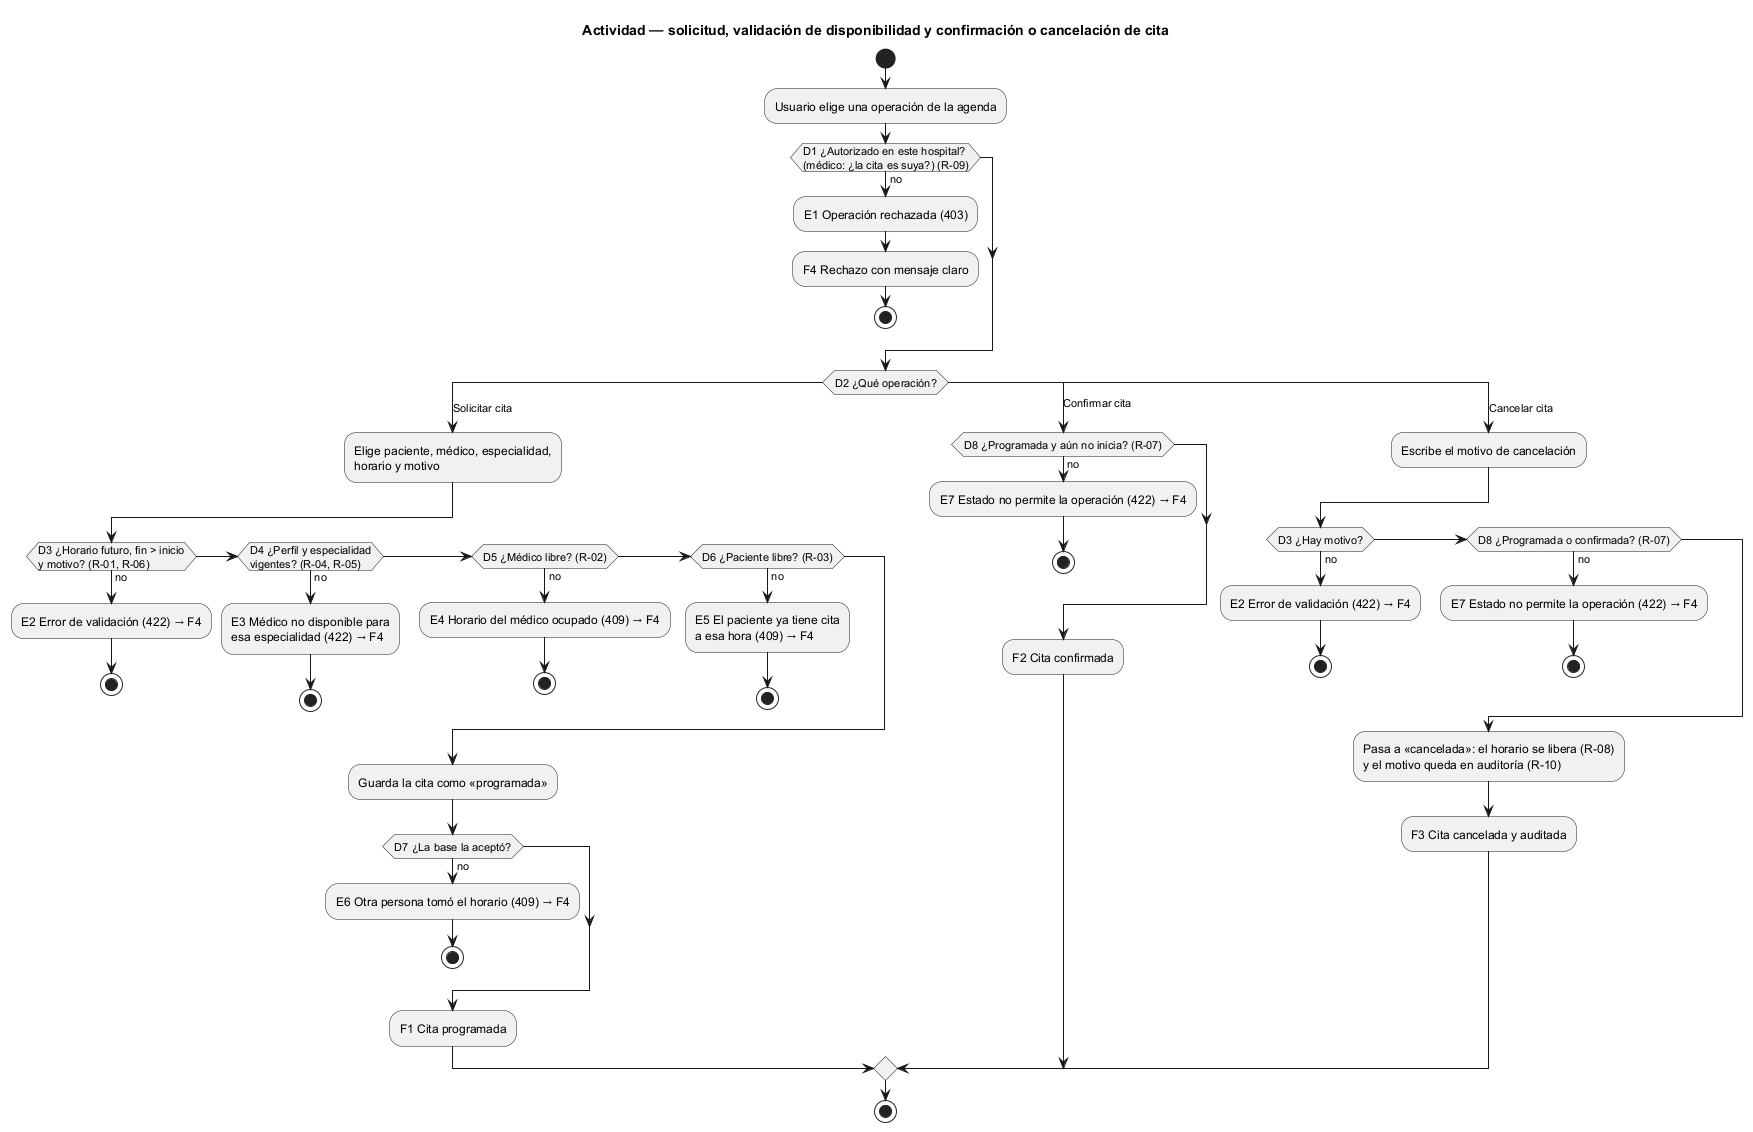

The diagram above was rendered by PlantUML. Its source (embedded in the PNG):
@startuml semana-01-actividad
' Semana 1 — Citas médicas y agenda (tarea Odoo 2458)
title Actividad — solicitud, validación de disponibilidad y confirmación o cancelación de cita

start
:Usuario elige una operación de la agenda;
if (D1 ¿Autorizado en este hospital?\n(médico: ¿la cita es suya?) (R-09)) then (no)
  :E1 Operación rechazada (403);
  :F4 Rechazo con mensaje claro;
  stop
endif
switch (D2 ¿Qué operación?)
case (Solicitar cita)
  :Elige paciente, médico, especialidad,\nhorario y motivo;
  if (D3 ¿Horario futuro, fin > inicio\ny motivo? (R-01, R-06)) then (no)
    :E2 Error de validación (422) → F4;
    stop
  elseif (D4 ¿Perfil y especialidad\nvigentes? (R-04, R-05)) then (no)
    :E3 Médico no disponible para\nesa especialidad (422) → F4;
    stop
  elseif (D5 ¿Médico libre? (R-02)) then (no)
    :E4 Horario del médico ocupado (409) → F4;
    stop
  elseif (D6 ¿Paciente libre? (R-03)) then (no)
    :E5 El paciente ya tiene cita\na esa hora (409) → F4;
    stop
  endif
  :Guarda la cita como «programada»;
  if (D7 ¿La base la aceptó?) then (no)
    :E6 Otra persona tomó el horario (409) → F4;
    stop
  endif
  :F1 Cita programada;
case (Confirmar cita)
  if (D8 ¿Programada y aún no inicia? (R-07)) then (no)
    :E7 Estado no permite la operación (422) → F4;
    stop
  endif
  :F2 Cita confirmada;
case (Cancelar cita)
  :Escribe el motivo de cancelación;
  if (D3 ¿Hay motivo?) then (no)
    :E2 Error de validación (422) → F4;
    stop
  elseif (D8 ¿Programada o confirmada? (R-07)) then (no)
    :E7 Estado no permite la operación (422) → F4;
    stop
  endif
  :Pasa a «cancelada»: el horario se libera (R-08)\ny el motivo queda en auditoría (R-10);
  :F3 Cita cancelada y auditada;
endswitch
stop
@enduml